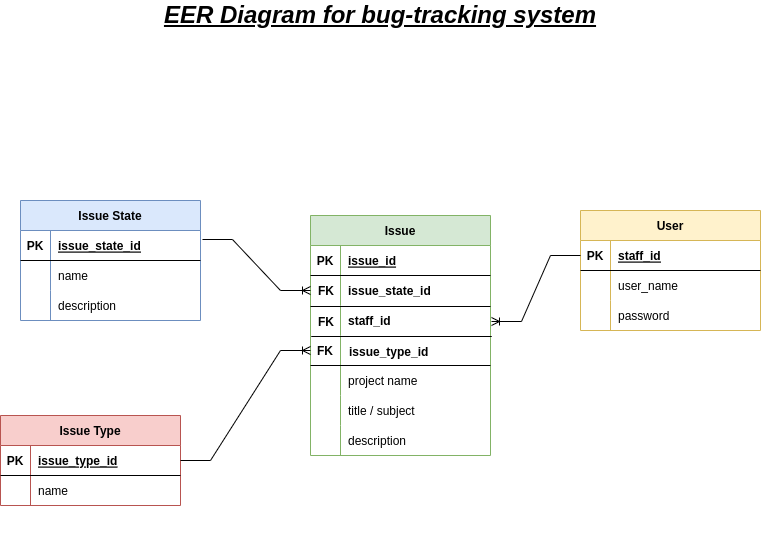

The diagram above was exported from draw.io. Its source (the exported page's mxGraphModel, read from the mxfile embedded in the PNG):
<mxGraphModel dx="1434" dy="694" grid="1" gridSize="10" guides="1" tooltips="1" connect="1" arrows="1" fold="1" page="1" pageScale="1" pageWidth="827" pageHeight="1169" math="0" shadow="0">
  <root>
    <mxCell id="0" />
    <mxCell id="1" parent="0" />
    <mxCell id="jLa39_uImMNSs3Lfvqei-14" value="User" style="shape=table;startSize=30;container=1;collapsible=1;childLayout=tableLayout;fixedRows=1;rowLines=0;fontStyle=1;align=center;resizeLast=1;fillColor=#fff2cc;strokeColor=#d6b656;" parent="1" vertex="1">
      <mxGeometry x="620" y="260" width="180" height="120" as="geometry" />
    </mxCell>
    <mxCell id="jLa39_uImMNSs3Lfvqei-15" value="" style="shape=tableRow;horizontal=0;startSize=0;swimlaneHead=0;swimlaneBody=0;fillColor=none;collapsible=0;dropTarget=0;points=[[0,0.5],[1,0.5]];portConstraint=eastwest;top=0;left=0;right=0;bottom=1;" parent="jLa39_uImMNSs3Lfvqei-14" vertex="1">
      <mxGeometry y="30" width="180" height="30" as="geometry" />
    </mxCell>
    <mxCell id="jLa39_uImMNSs3Lfvqei-16" value="PK" style="shape=partialRectangle;connectable=0;fillColor=none;top=0;left=0;bottom=0;right=0;fontStyle=1;overflow=hidden;" parent="jLa39_uImMNSs3Lfvqei-15" vertex="1">
      <mxGeometry width="30" height="30" as="geometry">
        <mxRectangle width="30" height="30" as="alternateBounds" />
      </mxGeometry>
    </mxCell>
    <mxCell id="jLa39_uImMNSs3Lfvqei-17" value="staff_id" style="shape=partialRectangle;connectable=0;fillColor=none;top=0;left=0;bottom=0;right=0;align=left;spacingLeft=6;fontStyle=5;overflow=hidden;" parent="jLa39_uImMNSs3Lfvqei-15" vertex="1">
      <mxGeometry x="30" width="150" height="30" as="geometry">
        <mxRectangle width="150" height="30" as="alternateBounds" />
      </mxGeometry>
    </mxCell>
    <mxCell id="jLa39_uImMNSs3Lfvqei-18" value="" style="shape=tableRow;horizontal=0;startSize=0;swimlaneHead=0;swimlaneBody=0;fillColor=none;collapsible=0;dropTarget=0;points=[[0,0.5],[1,0.5]];portConstraint=eastwest;top=0;left=0;right=0;bottom=0;" parent="jLa39_uImMNSs3Lfvqei-14" vertex="1">
      <mxGeometry y="60" width="180" height="30" as="geometry" />
    </mxCell>
    <mxCell id="jLa39_uImMNSs3Lfvqei-19" value="" style="shape=partialRectangle;connectable=0;fillColor=none;top=0;left=0;bottom=0;right=0;editable=1;overflow=hidden;" parent="jLa39_uImMNSs3Lfvqei-18" vertex="1">
      <mxGeometry width="30" height="30" as="geometry">
        <mxRectangle width="30" height="30" as="alternateBounds" />
      </mxGeometry>
    </mxCell>
    <mxCell id="jLa39_uImMNSs3Lfvqei-20" value="user_name" style="shape=partialRectangle;connectable=0;fillColor=none;top=0;left=0;bottom=0;right=0;align=left;spacingLeft=6;overflow=hidden;" parent="jLa39_uImMNSs3Lfvqei-18" vertex="1">
      <mxGeometry x="30" width="150" height="30" as="geometry">
        <mxRectangle width="150" height="30" as="alternateBounds" />
      </mxGeometry>
    </mxCell>
    <mxCell id="jLa39_uImMNSs3Lfvqei-21" value="" style="shape=tableRow;horizontal=0;startSize=0;swimlaneHead=0;swimlaneBody=0;fillColor=none;collapsible=0;dropTarget=0;points=[[0,0.5],[1,0.5]];portConstraint=eastwest;top=0;left=0;right=0;bottom=0;" parent="jLa39_uImMNSs3Lfvqei-14" vertex="1">
      <mxGeometry y="90" width="180" height="30" as="geometry" />
    </mxCell>
    <mxCell id="jLa39_uImMNSs3Lfvqei-22" value="" style="shape=partialRectangle;connectable=0;fillColor=none;top=0;left=0;bottom=0;right=0;editable=1;overflow=hidden;" parent="jLa39_uImMNSs3Lfvqei-21" vertex="1">
      <mxGeometry width="30" height="30" as="geometry">
        <mxRectangle width="30" height="30" as="alternateBounds" />
      </mxGeometry>
    </mxCell>
    <mxCell id="jLa39_uImMNSs3Lfvqei-23" value="password" style="shape=partialRectangle;connectable=0;fillColor=none;top=0;left=0;bottom=0;right=0;align=left;spacingLeft=6;overflow=hidden;" parent="jLa39_uImMNSs3Lfvqei-21" vertex="1">
      <mxGeometry x="30" width="150" height="30" as="geometry">
        <mxRectangle width="150" height="30" as="alternateBounds" />
      </mxGeometry>
    </mxCell>
    <mxCell id="jLa39_uImMNSs3Lfvqei-27" value="Issue" style="shape=table;startSize=30;container=1;collapsible=1;childLayout=tableLayout;fixedRows=1;rowLines=0;fontStyle=1;align=center;resizeLast=1;fillColor=#d5e8d4;strokeColor=#82b366;" parent="1" vertex="1">
      <mxGeometry x="350" y="265" width="180" height="240" as="geometry" />
    </mxCell>
    <mxCell id="jLa39_uImMNSs3Lfvqei-28" value="" style="shape=tableRow;horizontal=0;startSize=0;swimlaneHead=0;swimlaneBody=0;fillColor=none;collapsible=0;dropTarget=0;points=[[0,0.5],[1,0.5]];portConstraint=eastwest;top=0;left=0;right=0;bottom=1;" parent="jLa39_uImMNSs3Lfvqei-27" vertex="1">
      <mxGeometry y="30" width="180" height="30" as="geometry" />
    </mxCell>
    <mxCell id="jLa39_uImMNSs3Lfvqei-29" value="PK" style="shape=partialRectangle;connectable=0;fillColor=none;top=0;left=0;bottom=0;right=0;fontStyle=1;overflow=hidden;" parent="jLa39_uImMNSs3Lfvqei-28" vertex="1">
      <mxGeometry width="30" height="30" as="geometry">
        <mxRectangle width="30" height="30" as="alternateBounds" />
      </mxGeometry>
    </mxCell>
    <mxCell id="jLa39_uImMNSs3Lfvqei-30" value="issue_id" style="shape=partialRectangle;connectable=0;fillColor=none;top=0;left=0;bottom=0;right=0;align=left;spacingLeft=6;fontStyle=5;overflow=hidden;" parent="jLa39_uImMNSs3Lfvqei-28" vertex="1">
      <mxGeometry x="30" width="150" height="30" as="geometry">
        <mxRectangle width="150" height="30" as="alternateBounds" />
      </mxGeometry>
    </mxCell>
    <mxCell id="jLa39_uImMNSs3Lfvqei-31" value="" style="shape=tableRow;horizontal=0;startSize=0;swimlaneHead=0;swimlaneBody=0;fillColor=none;collapsible=0;dropTarget=0;points=[[0,0.5],[1,0.5]];portConstraint=eastwest;top=0;left=0;right=0;bottom=0;" parent="jLa39_uImMNSs3Lfvqei-27" vertex="1">
      <mxGeometry y="60" width="180" height="30" as="geometry" />
    </mxCell>
    <mxCell id="jLa39_uImMNSs3Lfvqei-32" value="" style="shape=partialRectangle;connectable=0;fillColor=none;top=0;left=0;bottom=0;right=0;editable=1;overflow=hidden;" parent="jLa39_uImMNSs3Lfvqei-31" vertex="1">
      <mxGeometry width="30" height="30" as="geometry">
        <mxRectangle width="30" height="30" as="alternateBounds" />
      </mxGeometry>
    </mxCell>
    <mxCell id="jLa39_uImMNSs3Lfvqei-33" value="" style="shape=partialRectangle;connectable=0;fillColor=none;top=0;left=0;bottom=0;right=0;align=left;spacingLeft=6;overflow=hidden;" parent="jLa39_uImMNSs3Lfvqei-31" vertex="1">
      <mxGeometry x="30" width="150" height="30" as="geometry">
        <mxRectangle width="150" height="30" as="alternateBounds" />
      </mxGeometry>
    </mxCell>
    <mxCell id="jLa39_uImMNSs3Lfvqei-34" value="" style="shape=tableRow;horizontal=0;startSize=0;swimlaneHead=0;swimlaneBody=0;fillColor=none;collapsible=0;dropTarget=0;points=[[0,0.5],[1,0.5]];portConstraint=eastwest;top=0;left=0;right=0;bottom=0;" parent="jLa39_uImMNSs3Lfvqei-27" vertex="1">
      <mxGeometry y="90" width="180" height="30" as="geometry" />
    </mxCell>
    <mxCell id="jLa39_uImMNSs3Lfvqei-35" value="" style="shape=partialRectangle;connectable=0;fillColor=none;top=0;left=0;bottom=0;right=0;editable=1;overflow=hidden;" parent="jLa39_uImMNSs3Lfvqei-34" vertex="1">
      <mxGeometry width="30" height="30" as="geometry">
        <mxRectangle width="30" height="30" as="alternateBounds" />
      </mxGeometry>
    </mxCell>
    <mxCell id="jLa39_uImMNSs3Lfvqei-36" value="" style="shape=partialRectangle;connectable=0;fillColor=none;top=0;left=0;bottom=0;right=0;align=left;spacingLeft=6;overflow=hidden;" parent="jLa39_uImMNSs3Lfvqei-34" vertex="1">
      <mxGeometry x="30" width="150" height="30" as="geometry">
        <mxRectangle width="150" height="30" as="alternateBounds" />
      </mxGeometry>
    </mxCell>
    <mxCell id="jLa39_uImMNSs3Lfvqei-37" value="" style="shape=tableRow;horizontal=0;startSize=0;swimlaneHead=0;swimlaneBody=0;fillColor=none;collapsible=0;dropTarget=0;points=[[0,0.5],[1,0.5]];portConstraint=eastwest;top=0;left=0;right=0;bottom=0;" parent="jLa39_uImMNSs3Lfvqei-27" vertex="1">
      <mxGeometry y="120" width="180" height="30" as="geometry" />
    </mxCell>
    <mxCell id="jLa39_uImMNSs3Lfvqei-38" value="" style="shape=partialRectangle;connectable=0;fillColor=none;top=0;left=0;bottom=0;right=0;editable=1;overflow=hidden;" parent="jLa39_uImMNSs3Lfvqei-37" vertex="1">
      <mxGeometry width="30" height="30" as="geometry">
        <mxRectangle width="30" height="30" as="alternateBounds" />
      </mxGeometry>
    </mxCell>
    <mxCell id="jLa39_uImMNSs3Lfvqei-39" value="" style="shape=partialRectangle;connectable=0;fillColor=none;top=0;left=0;bottom=0;right=0;align=left;spacingLeft=6;overflow=hidden;" parent="jLa39_uImMNSs3Lfvqei-37" vertex="1">
      <mxGeometry x="30" width="150" height="30" as="geometry">
        <mxRectangle width="150" height="30" as="alternateBounds" />
      </mxGeometry>
    </mxCell>
    <mxCell id="jLa39_uImMNSs3Lfvqei-68" value="" style="shape=tableRow;horizontal=0;startSize=0;swimlaneHead=0;swimlaneBody=0;fillColor=none;collapsible=0;dropTarget=0;points=[[0,0.5],[1,0.5]];portConstraint=eastwest;top=0;left=0;right=0;bottom=0;" parent="jLa39_uImMNSs3Lfvqei-27" vertex="1">
      <mxGeometry y="150" width="180" height="30" as="geometry" />
    </mxCell>
    <mxCell id="jLa39_uImMNSs3Lfvqei-69" value="" style="shape=partialRectangle;connectable=0;fillColor=none;top=0;left=0;bottom=0;right=0;editable=1;overflow=hidden;" parent="jLa39_uImMNSs3Lfvqei-68" vertex="1">
      <mxGeometry width="30" height="30" as="geometry">
        <mxRectangle width="30" height="30" as="alternateBounds" />
      </mxGeometry>
    </mxCell>
    <mxCell id="jLa39_uImMNSs3Lfvqei-70" value="project name" style="shape=partialRectangle;connectable=0;fillColor=none;top=0;left=0;bottom=0;right=0;align=left;spacingLeft=6;overflow=hidden;fontStyle=0" parent="jLa39_uImMNSs3Lfvqei-68" vertex="1">
      <mxGeometry x="30" width="150" height="30" as="geometry">
        <mxRectangle width="150" height="30" as="alternateBounds" />
      </mxGeometry>
    </mxCell>
    <mxCell id="jLa39_uImMNSs3Lfvqei-71" value="" style="shape=tableRow;horizontal=0;startSize=0;swimlaneHead=0;swimlaneBody=0;fillColor=none;collapsible=0;dropTarget=0;points=[[0,0.5],[1,0.5]];portConstraint=eastwest;top=0;left=0;right=0;bottom=0;" parent="jLa39_uImMNSs3Lfvqei-27" vertex="1">
      <mxGeometry y="180" width="180" height="30" as="geometry" />
    </mxCell>
    <mxCell id="jLa39_uImMNSs3Lfvqei-72" value="" style="shape=partialRectangle;connectable=0;fillColor=none;top=0;left=0;bottom=0;right=0;editable=1;overflow=hidden;" parent="jLa39_uImMNSs3Lfvqei-71" vertex="1">
      <mxGeometry width="30" height="30" as="geometry">
        <mxRectangle width="30" height="30" as="alternateBounds" />
      </mxGeometry>
    </mxCell>
    <mxCell id="jLa39_uImMNSs3Lfvqei-73" value="title / subject" style="shape=partialRectangle;connectable=0;fillColor=none;top=0;left=0;bottom=0;right=0;align=left;spacingLeft=6;overflow=hidden;" parent="jLa39_uImMNSs3Lfvqei-71" vertex="1">
      <mxGeometry x="30" width="150" height="30" as="geometry">
        <mxRectangle width="150" height="30" as="alternateBounds" />
      </mxGeometry>
    </mxCell>
    <mxCell id="jLa39_uImMNSs3Lfvqei-74" value="" style="shape=tableRow;horizontal=0;startSize=0;swimlaneHead=0;swimlaneBody=0;fillColor=none;collapsible=0;dropTarget=0;points=[[0,0.5],[1,0.5]];portConstraint=eastwest;top=0;left=0;right=0;bottom=0;" parent="jLa39_uImMNSs3Lfvqei-27" vertex="1">
      <mxGeometry y="210" width="180" height="30" as="geometry" />
    </mxCell>
    <mxCell id="jLa39_uImMNSs3Lfvqei-75" value="" style="shape=partialRectangle;connectable=0;fillColor=none;top=0;left=0;bottom=0;right=0;editable=1;overflow=hidden;" parent="jLa39_uImMNSs3Lfvqei-74" vertex="1">
      <mxGeometry width="30" height="30" as="geometry">
        <mxRectangle width="30" height="30" as="alternateBounds" />
      </mxGeometry>
    </mxCell>
    <mxCell id="jLa39_uImMNSs3Lfvqei-76" value="description" style="shape=partialRectangle;connectable=0;fillColor=none;top=0;left=0;bottom=0;right=0;align=left;spacingLeft=6;overflow=hidden;" parent="jLa39_uImMNSs3Lfvqei-74" vertex="1">
      <mxGeometry x="30" width="150" height="30" as="geometry">
        <mxRectangle width="150" height="30" as="alternateBounds" />
      </mxGeometry>
    </mxCell>
    <mxCell id="jLa39_uImMNSs3Lfvqei-40" value="Issue State" style="shape=table;startSize=30;container=1;collapsible=1;childLayout=tableLayout;fixedRows=1;rowLines=0;fontStyle=1;align=center;resizeLast=1;fillColor=#dae8fc;strokeColor=#6c8ebf;" parent="1" vertex="1">
      <mxGeometry x="60" y="250" width="180" height="120" as="geometry" />
    </mxCell>
    <mxCell id="jLa39_uImMNSs3Lfvqei-41" value="" style="shape=tableRow;horizontal=0;startSize=0;swimlaneHead=0;swimlaneBody=0;fillColor=none;collapsible=0;dropTarget=0;points=[[0,0.5],[1,0.5]];portConstraint=eastwest;top=0;left=0;right=0;bottom=1;" parent="jLa39_uImMNSs3Lfvqei-40" vertex="1">
      <mxGeometry y="30" width="180" height="30" as="geometry" />
    </mxCell>
    <mxCell id="jLa39_uImMNSs3Lfvqei-42" value="PK" style="shape=partialRectangle;connectable=0;fillColor=none;top=0;left=0;bottom=0;right=0;fontStyle=1;overflow=hidden;" parent="jLa39_uImMNSs3Lfvqei-41" vertex="1">
      <mxGeometry width="30" height="30" as="geometry">
        <mxRectangle width="30" height="30" as="alternateBounds" />
      </mxGeometry>
    </mxCell>
    <mxCell id="jLa39_uImMNSs3Lfvqei-43" value="issue_state_id" style="shape=partialRectangle;connectable=0;fillColor=none;top=0;left=0;bottom=0;right=0;align=left;spacingLeft=6;fontStyle=5;overflow=hidden;" parent="jLa39_uImMNSs3Lfvqei-41" vertex="1">
      <mxGeometry x="30" width="150" height="30" as="geometry">
        <mxRectangle width="150" height="30" as="alternateBounds" />
      </mxGeometry>
    </mxCell>
    <mxCell id="jLa39_uImMNSs3Lfvqei-44" value="" style="shape=tableRow;horizontal=0;startSize=0;swimlaneHead=0;swimlaneBody=0;fillColor=none;collapsible=0;dropTarget=0;points=[[0,0.5],[1,0.5]];portConstraint=eastwest;top=0;left=0;right=0;bottom=0;" parent="jLa39_uImMNSs3Lfvqei-40" vertex="1">
      <mxGeometry y="60" width="180" height="30" as="geometry" />
    </mxCell>
    <mxCell id="jLa39_uImMNSs3Lfvqei-45" value="" style="shape=partialRectangle;connectable=0;fillColor=none;top=0;left=0;bottom=0;right=0;editable=1;overflow=hidden;" parent="jLa39_uImMNSs3Lfvqei-44" vertex="1">
      <mxGeometry width="30" height="30" as="geometry">
        <mxRectangle width="30" height="30" as="alternateBounds" />
      </mxGeometry>
    </mxCell>
    <mxCell id="jLa39_uImMNSs3Lfvqei-46" value="name" style="shape=partialRectangle;connectable=0;fillColor=none;top=0;left=0;bottom=0;right=0;align=left;spacingLeft=6;overflow=hidden;" parent="jLa39_uImMNSs3Lfvqei-44" vertex="1">
      <mxGeometry x="30" width="150" height="30" as="geometry">
        <mxRectangle width="150" height="30" as="alternateBounds" />
      </mxGeometry>
    </mxCell>
    <mxCell id="jLa39_uImMNSs3Lfvqei-50" value="" style="shape=tableRow;horizontal=0;startSize=0;swimlaneHead=0;swimlaneBody=0;fillColor=none;collapsible=0;dropTarget=0;points=[[0,0.5],[1,0.5]];portConstraint=eastwest;top=0;left=0;right=0;bottom=0;" parent="jLa39_uImMNSs3Lfvqei-40" vertex="1">
      <mxGeometry y="90" width="180" height="30" as="geometry" />
    </mxCell>
    <mxCell id="jLa39_uImMNSs3Lfvqei-51" value="" style="shape=partialRectangle;connectable=0;fillColor=none;top=0;left=0;bottom=0;right=0;editable=1;overflow=hidden;" parent="jLa39_uImMNSs3Lfvqei-50" vertex="1">
      <mxGeometry width="30" height="30" as="geometry">
        <mxRectangle width="30" height="30" as="alternateBounds" />
      </mxGeometry>
    </mxCell>
    <mxCell id="jLa39_uImMNSs3Lfvqei-52" value="description" style="shape=partialRectangle;connectable=0;fillColor=none;top=0;left=0;bottom=0;right=0;align=left;spacingLeft=6;overflow=hidden;" parent="jLa39_uImMNSs3Lfvqei-50" vertex="1">
      <mxGeometry x="30" width="150" height="30" as="geometry">
        <mxRectangle width="150" height="30" as="alternateBounds" />
      </mxGeometry>
    </mxCell>
    <mxCell id="jLa39_uImMNSs3Lfvqei-80" value="" style="shape=tableRow;horizontal=0;startSize=0;swimlaneHead=0;swimlaneBody=0;fillColor=none;collapsible=0;dropTarget=0;points=[[0,0.5],[1,0.5]];portConstraint=eastwest;top=0;left=0;right=0;bottom=1;" parent="1" vertex="1">
      <mxGeometry x="351" y="356" width="180" height="30" as="geometry" />
    </mxCell>
    <mxCell id="jLa39_uImMNSs3Lfvqei-84" value="" style="shape=tableRow;horizontal=0;startSize=0;swimlaneHead=0;swimlaneBody=0;fillColor=none;collapsible=0;dropTarget=0;points=[[0,0.5],[1,0.5]];portConstraint=eastwest;top=0;left=0;right=0;bottom=1;" parent="1" vertex="1">
      <mxGeometry x="350" y="385" width="180" height="30" as="geometry" />
    </mxCell>
    <mxCell id="jLa39_uImMNSs3Lfvqei-85" value="FK" style="shape=partialRectangle;connectable=0;fillColor=none;top=0;left=0;bottom=0;right=0;fontStyle=1;overflow=hidden;" parent="jLa39_uImMNSs3Lfvqei-84" vertex="1">
      <mxGeometry width="30" height="30" as="geometry">
        <mxRectangle width="30" height="30" as="alternateBounds" />
      </mxGeometry>
    </mxCell>
    <mxCell id="jLa39_uImMNSs3Lfvqei-141" value="Issue Type" style="shape=table;startSize=30;container=1;collapsible=1;childLayout=tableLayout;fixedRows=1;rowLines=0;fontStyle=1;align=center;resizeLast=1;fillColor=#f8cecc;strokeColor=#b85450;" parent="1" vertex="1">
      <mxGeometry x="40" y="465" width="180" height="90" as="geometry" />
    </mxCell>
    <mxCell id="jLa39_uImMNSs3Lfvqei-142" value="" style="shape=tableRow;horizontal=0;startSize=0;swimlaneHead=0;swimlaneBody=0;fillColor=none;collapsible=0;dropTarget=0;points=[[0,0.5],[1,0.5]];portConstraint=eastwest;top=0;left=0;right=0;bottom=1;" parent="jLa39_uImMNSs3Lfvqei-141" vertex="1">
      <mxGeometry y="30" width="180" height="30" as="geometry" />
    </mxCell>
    <mxCell id="jLa39_uImMNSs3Lfvqei-143" value="PK" style="shape=partialRectangle;connectable=0;fillColor=none;top=0;left=0;bottom=0;right=0;fontStyle=1;overflow=hidden;" parent="jLa39_uImMNSs3Lfvqei-142" vertex="1">
      <mxGeometry width="30" height="30" as="geometry">
        <mxRectangle width="30" height="30" as="alternateBounds" />
      </mxGeometry>
    </mxCell>
    <mxCell id="jLa39_uImMNSs3Lfvqei-144" value="issue_type_id" style="shape=partialRectangle;connectable=0;fillColor=none;top=0;left=0;bottom=0;right=0;align=left;spacingLeft=6;fontStyle=5;overflow=hidden;" parent="jLa39_uImMNSs3Lfvqei-142" vertex="1">
      <mxGeometry x="30" width="150" height="30" as="geometry">
        <mxRectangle width="150" height="30" as="alternateBounds" />
      </mxGeometry>
    </mxCell>
    <mxCell id="jLa39_uImMNSs3Lfvqei-148" value="" style="shape=tableRow;horizontal=0;startSize=0;swimlaneHead=0;swimlaneBody=0;fillColor=none;collapsible=0;dropTarget=0;points=[[0,0.5],[1,0.5]];portConstraint=eastwest;top=0;left=0;right=0;bottom=0;" parent="jLa39_uImMNSs3Lfvqei-141" vertex="1">
      <mxGeometry y="60" width="180" height="30" as="geometry" />
    </mxCell>
    <mxCell id="jLa39_uImMNSs3Lfvqei-149" value="" style="shape=partialRectangle;connectable=0;fillColor=none;top=0;left=0;bottom=0;right=0;editable=1;overflow=hidden;" parent="jLa39_uImMNSs3Lfvqei-148" vertex="1">
      <mxGeometry width="30" height="30" as="geometry">
        <mxRectangle width="30" height="30" as="alternateBounds" />
      </mxGeometry>
    </mxCell>
    <mxCell id="jLa39_uImMNSs3Lfvqei-150" value="name" style="shape=partialRectangle;connectable=0;fillColor=none;top=0;left=0;bottom=0;right=0;align=left;spacingLeft=6;overflow=hidden;" parent="jLa39_uImMNSs3Lfvqei-148" vertex="1">
      <mxGeometry x="30" width="150" height="30" as="geometry">
        <mxRectangle width="150" height="30" as="alternateBounds" />
      </mxGeometry>
    </mxCell>
    <mxCell id="jLa39_uImMNSs3Lfvqei-167" value="" style="shape=tableRow;horizontal=0;startSize=0;swimlaneHead=0;swimlaneBody=0;fillColor=none;collapsible=0;dropTarget=0;points=[[0,0.5],[1,0.5]];portConstraint=eastwest;top=0;left=0;right=0;bottom=0;" parent="1" vertex="1">
      <mxGeometry x="311" y="540" width="180" height="30" as="geometry" />
    </mxCell>
    <mxCell id="jLa39_uImMNSs3Lfvqei-168" value="" style="shape=partialRectangle;connectable=0;fillColor=none;top=0;left=0;bottom=0;right=0;editable=1;overflow=hidden;" parent="jLa39_uImMNSs3Lfvqei-167" vertex="1">
      <mxGeometry width="30" height="30" as="geometry">
        <mxRectangle width="30" height="30" as="alternateBounds" />
      </mxGeometry>
    </mxCell>
    <mxCell id="jLa39_uImMNSs3Lfvqei-183" value="&lt;b&gt;&lt;i&gt;&lt;font style=&quot;font-size: 24px;&quot;&gt;&lt;u&gt;EER Diagram for bug-tracking system&lt;/u&gt;&lt;/font&gt;&lt;/i&gt;&lt;/b&gt;" style="text;html=1;strokeColor=none;fillColor=none;align=center;verticalAlign=middle;whiteSpace=wrap;rounded=0;" parent="1" vertex="1">
      <mxGeometry x="120" y="50" width="600" height="30" as="geometry" />
    </mxCell>
    <mxCell id="rz6PEmKMIdfzqX4aCCMR-4" value="" style="shape=tableRow;horizontal=0;startSize=0;swimlaneHead=0;swimlaneBody=0;fillColor=none;collapsible=0;dropTarget=0;points=[[0,0.5],[1,0.5]];portConstraint=eastwest;top=0;left=0;right=0;bottom=1;" parent="1" vertex="1">
      <mxGeometry x="350" y="326" width="180" height="30" as="geometry" />
    </mxCell>
    <mxCell id="jLa39_uImMNSs3Lfvqei-86" value="staff_id" style="shape=partialRectangle;connectable=0;fillColor=none;top=0;left=0;bottom=0;right=0;align=left;spacingLeft=6;fontStyle=1;overflow=hidden;" parent="1" vertex="1">
      <mxGeometry x="380" y="355" width="150" height="30" as="geometry">
        <mxRectangle width="150" height="30" as="alternateBounds" />
      </mxGeometry>
    </mxCell>
    <mxCell id="rz6PEmKMIdfzqX4aCCMR-6" value="issue_state_id" style="shape=partialRectangle;connectable=0;fillColor=none;top=0;left=0;bottom=0;right=0;align=left;spacingLeft=6;fontStyle=1;overflow=hidden;" parent="1" vertex="1">
      <mxGeometry x="380" y="325" width="150" height="30" as="geometry">
        <mxRectangle width="150" height="30" as="alternateBounds" />
      </mxGeometry>
    </mxCell>
    <mxCell id="rz6PEmKMIdfzqX4aCCMR-5" value="FK" style="shape=partialRectangle;connectable=0;fillColor=none;top=0;left=0;bottom=0;right=0;fontStyle=1;overflow=hidden;" parent="1" vertex="1">
      <mxGeometry x="351" y="325" width="30" height="30" as="geometry">
        <mxRectangle width="30" height="30" as="alternateBounds" />
      </mxGeometry>
    </mxCell>
    <mxCell id="rz6PEmKMIdfzqX4aCCMR-8" value="" style="shape=tableRow;horizontal=0;startSize=0;swimlaneHead=0;swimlaneBody=0;fillColor=none;collapsible=0;dropTarget=0;points=[[0,0.5],[1,0.5]];portConstraint=eastwest;top=0;left=0;right=0;bottom=0;" parent="1" vertex="1">
      <mxGeometry x="360" y="525" width="180" height="30" as="geometry" />
    </mxCell>
    <mxCell id="YbmKaqECaauQ_CFrnGPl-1" value="" style="shape=tableRow;horizontal=0;startSize=0;swimlaneHead=0;swimlaneBody=0;fillColor=none;collapsible=0;dropTarget=0;points=[[0,0.5],[1,0.5]];portConstraint=eastwest;top=0;left=0;right=0;bottom=0;" vertex="1" parent="1">
      <mxGeometry x="311" y="570" width="180" height="30" as="geometry" />
    </mxCell>
    <mxCell id="YbmKaqECaauQ_CFrnGPl-2" value="" style="shape=partialRectangle;connectable=0;fillColor=none;top=0;left=0;bottom=0;right=0;editable=1;overflow=hidden;" vertex="1" parent="YbmKaqECaauQ_CFrnGPl-1">
      <mxGeometry width="30" height="30" as="geometry">
        <mxRectangle width="30" height="30" as="alternateBounds" />
      </mxGeometry>
    </mxCell>
    <mxCell id="YbmKaqECaauQ_CFrnGPl-3" value="" style="shape=tableRow;horizontal=0;startSize=0;swimlaneHead=0;swimlaneBody=0;fillColor=none;collapsible=0;dropTarget=0;points=[[0,0.5],[1,0.5]];portConstraint=eastwest;top=0;left=0;right=0;bottom=1;" vertex="1" parent="1">
      <mxGeometry x="351" y="356" width="180" height="30" as="geometry" />
    </mxCell>
    <mxCell id="YbmKaqECaauQ_CFrnGPl-4" value="FK" style="shape=partialRectangle;connectable=0;fillColor=none;top=0;left=0;bottom=0;right=0;fontStyle=1;overflow=hidden;" vertex="1" parent="YbmKaqECaauQ_CFrnGPl-3">
      <mxGeometry width="30" height="30" as="geometry">
        <mxRectangle width="30" height="30" as="alternateBounds" />
      </mxGeometry>
    </mxCell>
    <mxCell id="YbmKaqECaauQ_CFrnGPl-9" value="issue_type_id" style="shape=partialRectangle;connectable=0;fillColor=none;top=0;left=0;bottom=0;right=0;align=left;spacingLeft=6;overflow=hidden;fontStyle=1" vertex="1" parent="1">
      <mxGeometry x="381" y="386" width="150" height="30" as="geometry">
        <mxRectangle width="150" height="30" as="alternateBounds" />
      </mxGeometry>
    </mxCell>
    <mxCell id="YbmKaqECaauQ_CFrnGPl-10" value="" style="edgeStyle=entityRelationEdgeStyle;fontSize=12;html=1;endArrow=ERoneToMany;rounded=0;exitX=1.011;exitY=0.3;exitDx=0;exitDy=0;exitPerimeter=0;" edge="1" parent="1" source="jLa39_uImMNSs3Lfvqei-41">
      <mxGeometry width="100" height="100" relative="1" as="geometry">
        <mxPoint x="360" y="410" as="sourcePoint" />
        <mxPoint x="350" y="340" as="targetPoint" />
      </mxGeometry>
    </mxCell>
    <mxCell id="YbmKaqECaauQ_CFrnGPl-11" value="" style="edgeStyle=entityRelationEdgeStyle;fontSize=12;html=1;endArrow=ERoneToMany;rounded=0;exitX=1;exitY=0.5;exitDx=0;exitDy=0;" edge="1" parent="1" source="jLa39_uImMNSs3Lfvqei-142">
      <mxGeometry width="100" height="100" relative="1" as="geometry">
        <mxPoint x="360" y="410" as="sourcePoint" />
        <mxPoint x="350" y="400" as="targetPoint" />
      </mxGeometry>
    </mxCell>
    <mxCell id="YbmKaqECaauQ_CFrnGPl-12" value="" style="edgeStyle=entityRelationEdgeStyle;fontSize=12;html=1;endArrow=ERoneToMany;rounded=0;entryX=1;entryY=0.5;entryDx=0;entryDy=0;exitX=0;exitY=0.5;exitDx=0;exitDy=0;" edge="1" parent="1" source="jLa39_uImMNSs3Lfvqei-15" target="YbmKaqECaauQ_CFrnGPl-3">
      <mxGeometry width="100" height="100" relative="1" as="geometry">
        <mxPoint x="360" y="410" as="sourcePoint" />
        <mxPoint x="460" y="310" as="targetPoint" />
      </mxGeometry>
    </mxCell>
  </root>
</mxGraphModel>